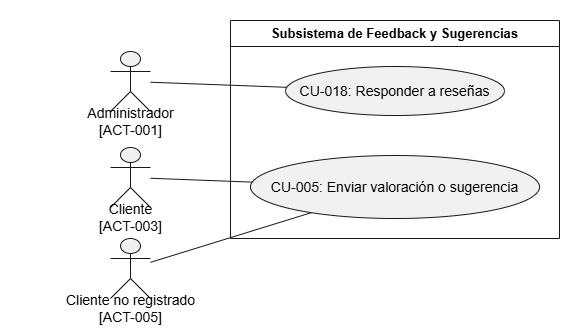

The diagram above was exported from draw.io. Its source (the exported page's mxGraphModel, read from the mxfile embedded in the PNG):
<mxGraphModel dx="1857" dy="626" grid="1" gridSize="10" guides="1" tooltips="1" connect="1" arrows="1" fold="1" page="1" pageScale="1" pageWidth="827" pageHeight="1169" math="0" shadow="0">
  <root>
    <mxCell id="0" />
    <mxCell id="1" parent="0" />
    <UserObject label="" plantUmlData="{&#10;  &quot;data&quot;: &quot;@startuml\nleft to right direction\nskinparam packageStyle rectangle\n\nactor \&quot;Administrador\\n[ACT-001]\&quot; as Admin\nactor \&quot;Cliente\\n[ACT-003]\&quot; as Cliente\nactor \&quot;Cliente no registrado\\n[ACT-005]\&quot; as ClienteAnonimo\n\nrectangle \&quot;Subsistema de Feedback y Sugerencias\&quot; {\n  usecase \&quot;CU-005: Enviar valoración o sugerencia\&quot; as CU005\n  usecase \&quot;CU-018: Responder a reseñas\&quot; as CU018\n}\n\nAdmin -- CU018\nCliente -- CU005\nClienteAnonimo -- CU005\n@enduml&quot;,&#10;  &quot;config&quot;: null&#10;}" id="tE6bOir7kr0H-p08ZU4c-57">
      <mxCell connectable="0" parent="1" style="group;transparentBounds=1;editIcon=1;lockedGroup=0;groupPadding=10;" vertex="1">
        <mxGeometry as="geometry" />
      </mxCell>
    </UserObject>
    <UserObject label="Subsistema de Feedback y Sugerencias" plantUmlId="rect_0" plantUmlBaseStyle="swimlane;collapsible=0;startSize=26;fillColor=none;strokeColor=#181818;fontColor=#000000;fontSize=13;fontStyle=1;whiteSpace=wrap;" plantUmlBaseValue="Subsistema de Feedback y Sugerencias" id="tE6bOir7kr0H-p08ZU4c-58">
      <mxCell parent="tE6bOir7kr0H-p08ZU4c-57" style="swimlane;collapsible=0;startSize=26;fillColor=none;strokeColor=#181818;fontColor=#000000;fontSize=13;fontStyle=1;whiteSpace=wrap;" vertex="1">
        <mxGeometry height="218" width="329" x="150" y="510" as="geometry" />
      </mxCell>
    </UserObject>
    <UserObject label="CU-018: Responder a reseñas" plantUmlId="uc_1" plantUmlBaseStyle="ellipse;html=1;fillColor=#F1F1F1;strokeColor=#181818;whiteSpace=wrap;fontColor=#000000;fontSize=14;" plantUmlBaseValue="CU-018: Responder a reseñas" id="tE6bOir7kr0H-p08ZU4c-59">
      <mxCell parent="tE6bOir7kr0H-p08ZU4c-58" style="ellipse;html=1;fillColor=#F1F1F1;strokeColor=#181818;whiteSpace=wrap;fontColor=#000000;fontSize=14;" vertex="1">
        <mxGeometry height="49" width="219" x="55" y="46" as="geometry" />
      </mxCell>
    </UserObject>
    <UserObject label="CU-005: Enviar valoración o sugerencia" plantUmlId="uc_2" plantUmlBaseStyle="ellipse;html=1;fillColor=#F1F1F1;strokeColor=#181818;whiteSpace=wrap;fontColor=#000000;fontSize=14;" plantUmlBaseValue="CU-005: Enviar valoración o sugerencia" id="tE6bOir7kr0H-p08ZU4c-60">
      <mxCell parent="tE6bOir7kr0H-p08ZU4c-58" style="ellipse;html=1;fillColor=#F1F1F1;strokeColor=#181818;whiteSpace=wrap;fontColor=#000000;fontSize=14;" vertex="1">
        <mxGeometry height="63" width="289" x="20" y="135" as="geometry" />
      </mxCell>
    </UserObject>
    <UserObject label="" plantUmlId="actor_3" plantUmlBaseStyle="shape=umlActor;html=1;fillColor=#F1F1F1;strokeColor=#181818;fontColor=#000000;fontSize=14;" plantUmlBaseValue="" id="tE6bOir7kr0H-p08ZU4c-61">
      <mxCell parent="tE6bOir7kr0H-p08ZU4c-57" style="shape=umlActor;html=1;fillColor=#F1F1F1;strokeColor=#181818;fontColor=#000000;fontSize=14;" vertex="1">
        <mxGeometry height="60" width="40" x="30" y="541" as="geometry" />
      </mxCell>
    </UserObject>
    <UserObject label="Administrador&#10;[ACT-001]" plantUmlId="actorlbl_4" plantUmlBaseStyle="text;html=1;align=center;verticalAlign=middle;spacingBottom=1;fontColor=#000000;fontSize=14;part=1;" plantUmlBaseValue="Administrador&#10;[ACT-001]" id="tE6bOir7kr0H-p08ZU4c-62">
      <mxCell parent="tE6bOir7kr0H-p08ZU4c-61" style="text;html=1;align=center;verticalAlign=middle;spacingBottom=1;fontColor=#000000;fontSize=14;part=1;" vertex="1">
        <mxGeometry height="17" width="192" x="-76" y="62" as="geometry" />
      </mxCell>
    </UserObject>
    <UserObject label="" plantUmlId="actor_5" plantUmlBaseStyle="shape=umlActor;html=1;fillColor=#F1F1F1;strokeColor=#181818;fontColor=#000000;fontSize=14;" plantUmlBaseValue="" id="tE6bOir7kr0H-p08ZU4c-63">
      <mxCell parent="tE6bOir7kr0H-p08ZU4c-57" style="shape=umlActor;html=1;fillColor=#F1F1F1;strokeColor=#181818;fontColor=#000000;fontSize=14;" vertex="1">
        <mxGeometry height="60" width="40" x="30" y="637" as="geometry" />
      </mxCell>
    </UserObject>
    <UserObject label="Cliente&#10;[ACT-003]" plantUmlId="actorlbl_6" plantUmlBaseStyle="text;html=1;align=center;verticalAlign=middle;spacingBottom=1;fontColor=#000000;fontSize=14;part=1;" plantUmlBaseValue="Cliente&#10;[ACT-003]" id="tE6bOir7kr0H-p08ZU4c-64">
      <mxCell parent="tE6bOir7kr0H-p08ZU4c-63" style="text;html=1;align=center;verticalAlign=middle;spacingBottom=1;fontColor=#000000;fontSize=14;part=1;" vertex="1">
        <mxGeometry height="17" width="146" x="-53" y="62" as="geometry" />
      </mxCell>
    </UserObject>
    <UserObject label="" plantUmlId="actor_7" plantUmlBaseStyle="shape=umlActor;html=1;fillColor=#F1F1F1;strokeColor=#181818;fontColor=#000000;fontSize=14;" plantUmlBaseValue="" id="tE6bOir7kr0H-p08ZU4c-65">
      <mxCell parent="tE6bOir7kr0H-p08ZU4c-57" style="shape=umlActor;html=1;fillColor=#F1F1F1;strokeColor=#181818;fontColor=#000000;fontSize=14;" vertex="1">
        <mxGeometry height="60" width="40" x="30" y="728" as="geometry" />
      </mxCell>
    </UserObject>
    <UserObject label="Cliente no registrado&#10;[ACT-005]" plantUmlId="actorlbl_8" plantUmlBaseStyle="text;html=1;align=center;verticalAlign=middle;spacingBottom=1;fontColor=#000000;fontSize=14;part=1;" plantUmlBaseValue="Cliente no registrado&#10;[ACT-005]" id="tE6bOir7kr0H-p08ZU4c-66">
      <mxCell parent="tE6bOir7kr0H-p08ZU4c-65" style="text;html=1;align=center;verticalAlign=middle;spacingBottom=1;fontColor=#000000;fontSize=14;part=1;" vertex="1">
        <mxGeometry height="17" width="240" x="-100" y="62" as="geometry" />
      </mxCell>
    </UserObject>
    <UserObject label="" plantUmlId="rel_9" plantUmlBaseStyle="endArrow=none;strokeColor=#181818;fontColor=#000000;fontSize=13;edgeStyle=none;rounded=0;html=1;curved=0;endSize=6;sourcePerimeterSpacing=0;targetPerimeterSpacing=0;" plantUmlBaseValue="" id="tE6bOir7kr0H-p08ZU4c-67">
      <mxCell edge="1" parent="tE6bOir7kr0H-p08ZU4c-57" source="tE6bOir7kr0H-p08ZU4c-61" style="endArrow=none;strokeColor=#181818;fontColor=#000000;fontSize=13;edgeStyle=none;rounded=0;html=1;curved=0;endSize=6;sourcePerimeterSpacing=0;targetPerimeterSpacing=0;" target="tE6bOir7kr0H-p08ZU4c-59">
        <mxGeometry relative="1" as="geometry" />
      </mxCell>
    </UserObject>
    <UserObject label="" plantUmlId="rel_10" plantUmlBaseStyle="endArrow=none;strokeColor=#181818;fontColor=#000000;fontSize=13;edgeStyle=none;rounded=0;html=1;curved=0;endSize=6;sourcePerimeterSpacing=0;targetPerimeterSpacing=0;" plantUmlBaseValue="" id="tE6bOir7kr0H-p08ZU4c-68">
      <mxCell edge="1" parent="tE6bOir7kr0H-p08ZU4c-57" source="tE6bOir7kr0H-p08ZU4c-63" style="endArrow=none;strokeColor=#181818;fontColor=#000000;fontSize=13;edgeStyle=none;rounded=0;html=1;curved=0;endSize=6;sourcePerimeterSpacing=0;targetPerimeterSpacing=0;" target="tE6bOir7kr0H-p08ZU4c-60">
        <mxGeometry relative="1" as="geometry" />
      </mxCell>
    </UserObject>
    <UserObject label="" plantUmlId="rel_11" plantUmlBaseStyle="endArrow=none;strokeColor=#181818;fontColor=#000000;fontSize=13;edgeStyle=none;rounded=0;html=1;curved=0;endSize=6;sourcePerimeterSpacing=0;targetPerimeterSpacing=0;" plantUmlBaseValue="" id="tE6bOir7kr0H-p08ZU4c-69">
      <mxCell edge="1" parent="tE6bOir7kr0H-p08ZU4c-57" source="tE6bOir7kr0H-p08ZU4c-65" style="endArrow=none;strokeColor=#181818;fontColor=#000000;fontSize=13;edgeStyle=none;rounded=0;html=1;curved=0;endSize=6;sourcePerimeterSpacing=0;targetPerimeterSpacing=0;" target="tE6bOir7kr0H-p08ZU4c-60">
        <mxGeometry relative="1" as="geometry" />
      </mxCell>
    </UserObject>
  </root>
</mxGraphModel>